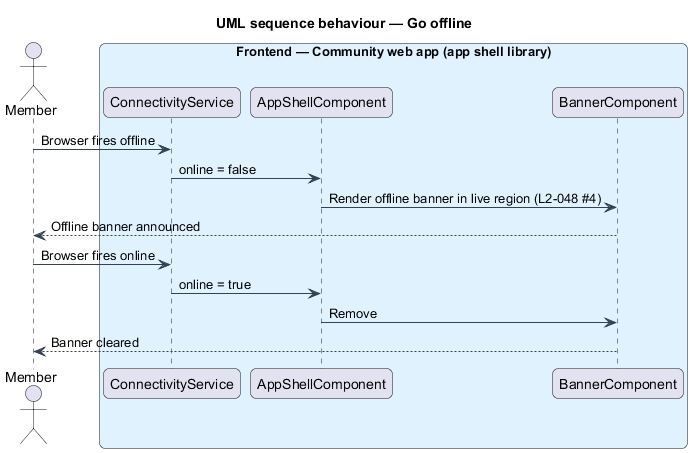

The diagram above was rendered by PlantUML. Its source (embedded in the PNG):
@startuml
title UML sequence behaviour — Go offline
skinparam backgroundColor #FFFFFF
skinparam shadowing false
skinparam roundcorner 12
skinparam defaultFontName Arial
skinparam ArrowColor #344054
skinparam rectangle {
  BorderColor #344054
  FontColor #101828
}
skinparam package {
  BorderColor #667085
  FontColor #101828
  BackgroundColor #F9FAFB
}
actor "Member" as actor
box "Frontend — Community web app (app shell library)" #E0F2FE
  participant "ConnectivityService" as conn
  participant "AppShellComponent" as shell
  participant "BannerComponent" as banner
end box
actor -> conn : Browser fires offline
conn -> shell : online = false
shell -> banner : Render offline banner in live region (L2-048 #4)
banner --> actor : Offline banner announced
actor -> conn : Browser fires online
conn -> shell : online = true
shell -> banner : Remove
banner --> actor : Banner cleared
@enduml